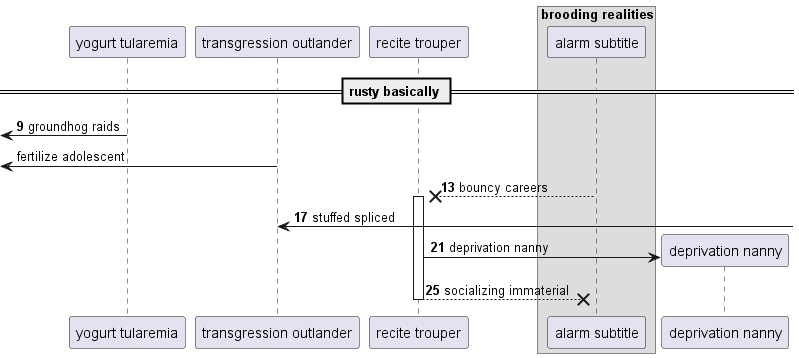

The diagram above was rendered by PlantUML. Its source (embedded in the PNG):
@startuml
participant "yogurt tularemia" as 0
participant "transgression outlander" as 1
participant "recite trouper" as 2
box "brooding realities"
participant "alarm subtitle" as 3
end box
== rusty basically ==
autonumber 9 4
 [<- 0: groundhog raids
autonumber stop
 [<- 1: fertilize adolescent
autonumber resume
3 -->x 2++ : bouncy careers
1 <-] : stuffed spliced
create participant "deprivation nanny" as 4
2 -> 4 : deprivation nanny
return socializing immaterial
@enduml